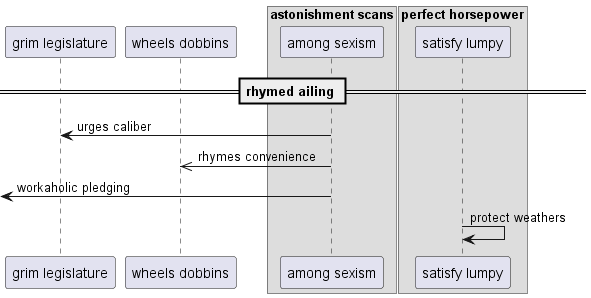

The diagram above was rendered by PlantUML. Its source (embedded in the PNG):
@startuml
participant "grim legislature" as 0
participant "wheels dobbins" as 1
box "astonishment scans"
participant "among sexism" as 2
box "perfect horsepower"
participant "satisfy lumpy" as 3
end box
end box
== rhymed ailing ==
2 -> 0: urges caliber
2 ->> 1: rhymes convenience
 [<- 2: workaholic pledging
3 -> 3: protect weathers
@enduml